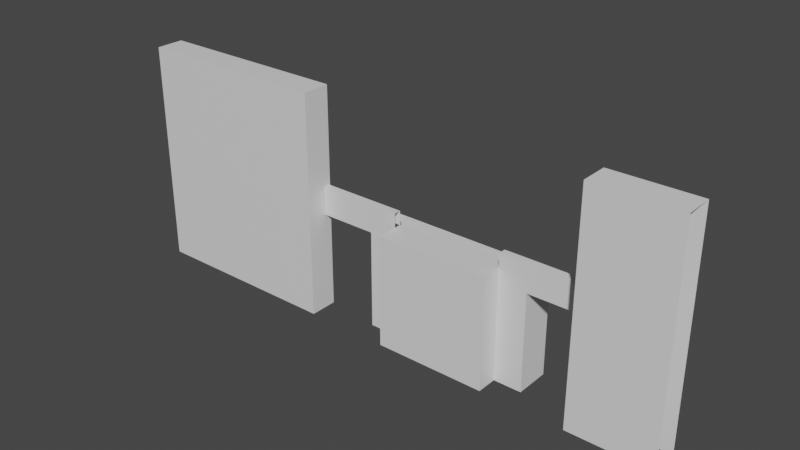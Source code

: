 # Source: 2fort_fort_front.blend  (saved by Blender 2.82.7; exported with 4.5.12 LTS)
import bpy
from mathutils import Matrix  # noqa: F401  (used for matrix-valued properties, if any)

bpy.ops.wm.read_factory_settings(use_empty=True)
scene = bpy.context.scene
scene.name = 'Scene'

# ---- collections
col_collection = bpy.data.collections.new('Collection'); scene.collection.children.link(col_collection)

# ---- materials (node trees are filled in below, after node groups)
mat_default_obj = bpy.data.materials.new('Default OBJ')
mat_default_obj.use_transparent_shadow = False

# ---- material node trees
mat_default_obj.use_nodes = True; mat_default_obj.node_tree.nodes.clear()
_N = mat_default_obj.node_tree.nodes; _L = mat_default_obj.node_tree.links
n0 = _N.new('ShaderNodeOutputMaterial'); n0.name = 'Material Output'; n0.location = (300, 300)
n1 = _N.new('ShaderNodeBsdfPrincipled'); n1.name = 'Principled BSDF'; n1.location = (10, 300)
n1.distribution = 'GGX'
n1.subsurface_method = 'BURLEY'
n1.inputs[3].default_value = 1.45
n1.inputs[27].default_value = (0.0, 0.0, 0.0, 1.0)
n1.inputs[28].default_value = 1.0
_L.new(n1.outputs[0], n0.inputs[0])
n0.is_active_output = True

# ---- world
world_world = bpy.data.worlds.new('World'); scene.world = world_world
world_world.use_nodes = True; world_world.node_tree.nodes.clear()
_N = world_world.node_tree.nodes; _L = world_world.node_tree.links
n0 = _N.new('ShaderNodeOutputWorld'); n0.name = 'World Output'; n0.location = (300, 300)
n1 = _N.new('ShaderNodeBackground'); n1.name = 'Background'; n1.location = (10, 300)
n1.inputs[0].default_value = (0.05088, 0.05088, 0.05088, 1.0)
_L.new(n1.outputs[0], n0.inputs[0])
n0.is_active_output = True
world_world.color = (0.05088, 0.05088, 0.05088)
world_world.use_sun_shadow = False
world_world.sun_shadow_jitter_overblur = 0.0

# ---- meshes
me_2fort = bpy.data.meshes.new('2fort')
me_2fort.from_pydata([(-5.376, 0.3994, 0.3121), (-5.376, 2.319, 0.3121), (-5.376, 2.319, -6.888), (6.144, 0.3994, -6.888), (6.144, 0.3994, 0.3121), (6.144, 2.319, 0.3121), (6.144, 2.319, -6.888), (6.144, -0.08063, -0.168), (6.144, 0.3994, -0.168), (9.984, 0.3994, -0.168), (9.984, -0.08063, -0.168), (-9.216, -0.08063, -0.168), (-5.376, -0.08063, -0.168), (-5.376, -0.08063, 0.7921), (-9.216, 0.3994, -0.168), (-9.216, 0.3994, 0.7921), (-5.376, 0.3994, 0.7921), (-5.376, 0.3994, -0.168), (-9.216, -1.521, -6.888), (-22.66, -1.521, -6.888), (-22.66, 0.3994, -6.888), (-22.66, 0.3994, 8.472), (-9.216, 0.3994, 8.472), (-9.216, 0.3994, -6.888), (-22.66, -1.521, 8.472), (-9.216, -1.521, 8.472), (4.224, -0.08063, 0.7921), (9.984, -0.08063, 0.7921), (9.984, -0.08063, 1.752), (4.224, -0.08063, 1.752), (4.224, 0.3968, 0.7921), (4.224, 0.3994, 1.752), (9.984, 0.3994, 0.7921), (9.984, 0.3994, 1.752), (-9.216, -0.08063, 0.7921), (-3.456, -0.08063, 1.752), (-9.216, 0.3994, 1.752), (-3.456, 0.3994, 1.752), (-3.456, 0.3929, 0.7921), (-9.216, -0.08063, 1.752), (6.144, 0.3994, 0.7921), (6.144, -0.08063, 0.7921), (4.224, -0.08063, -6.888), (6.144, -0.08063, -6.888), (-3.456, -1.521, -6.888), (-3.456, -1.521, 0.7921), (-3.456, 0.3994, -6.888), (4.224, -1.521, -6.888), (4.224, 0.3994, -6.888), (4.224, -1.521, 0.7921), (-5.376, 0.3994, -6.888), (-5.376, -0.08063, -6.888), (-3.456, -0.08063, -6.888), (-3.456, -0.08063, 0.7921), (9.984, -1.521, -6.888), (15.74, -1.521, -6.888), (9.984, -1.521, 8.472), (9.984, 0.3994, -6.888), (9.984, 0.3994, 8.472), (15.74, 0.3994, 8.472), (15.74, 0.3994, -6.888), (15.74, -1.521, 8.472)], [], [(50, 0, 1, 2), (3, 6, 5, 4), (2, 1, 5, 6), (7, 10, 27, 41), (8, 40, 32, 9), (7, 8, 9, 10), (11, 14, 17, 12), (11, 12, 13, 34), (14, 15, 16, 17), (18, 23, 22, 25), (19, 18, 25, 24), (20, 21, 22, 23), (24, 25, 22, 21), (26, 27, 28, 29), (30, 31, 33, 32), (29, 28, 33, 31), (34, 53, 35, 39), (15, 36, 37, 38), (39, 35, 37, 36), (3, 40, 41, 43), (42, 43, 41, 26), (44, 45, 38, 46), (47, 48, 30, 49), (44, 47, 49, 45), (51, 13, 16, 50), (51, 52, 53, 13), (54, 56, 58, 57), (54, 55, 61, 56), (57, 58, 59, 60), (56, 61, 59, 58), (45, 49, 30, 38)])
_uv = me_2fort.uv_layers.new(name='UVMap')
_uv.uv.foreach_set('vector', [0.0, 0.0, 0.0, 0.0, 0.0, 0.0, 0.0, 0.0, 0.0, 0.0, 0.0, 0.0, 0.0, 0.0, 0.0, 0.0, 0.0, 0.0, 0.0, 0.0, 0.0, 0.0, 0.0, 0.0, 0.0, 0.0, 0.0, 0.0, 0.0, 0.0, 0.0, 0.0, 0.0, 0.0, 0.0, 0.0, 0.0, 0.0, 0.0, 0.0, 0.0, 0.0, 0.0, 0.0, 0.0, 0.0, 0.0, 0.0, 0.0, 0.0, 0.0, 0.0, 0.0, 0.0, 0.0, 0.0, 0.0, 0.0, 0.0, 0.0, 0.0, 0.0, 0.0, 0.0, 0.0, 0.0, 0.0, 0.0, 0.0, 0.0, 0.0, 0.0, 0.0, 0.0, 0.0, 0.0, 0.0, 0.0, 0.0, 0.0, 0.0, 0.0, 0.0, 0.0, 0.0, 0.0, 0.0, 0.0, 0.0, 0.0, 0.0, 0.0, 0.0, 0.0, 0.0, 0.0, 0.0, 0.0, 0.0, 0.0, 0.0, 0.0, 0.0, 0.0, 0.0, 0.0, 0.0, 0.0, 0.0, 0.0, 0.0, 0.0, 0.0, 0.0, 0.0, 0.0, 0.0, 0.0, 0.0, 0.0, 0.0, 0.0, 0.0, 0.0, 0.0, 0.0, 0.0, 0.0, 0.0, 0.0, 0.0, 0.0, 0.0, 0.0, 0.0, 0.0, 0.0, 0.0, 0.0, 0.0, 0.0, 0.0, 0.0, 0.0, 0.0, 0.0, 0.0, 0.0, 0.0, 0.0, 0.0, 0.0, 0.0, 0.0, 0.0, 0.0, 0.0, 0.0, 0.0, 0.0, 0.0, 0.0, 0.0, 0.0, 0.0, 0.0, 0.0, 0.0, 0.0, 0.0, 0.0, 0.0, 0.0, 0.0, 0.0, 0.0, 0.0, 0.0, 0.0, 0.0, 0.0, 0.0, 0.0, 0.0, 0.0, 0.0, 0.0, 0.0, 0.0, 0.0, 0.0, 0.0, 0.0, 0.0, 0.0, 0.0, 0.0, 0.0, 0.0, 0.0, 0.0, 0.0, 0.0, 0.0, 0.0, 0.0, 0.0, 0.0, 0.0, 0.0, 0.0, 0.0, 0.0, 0.0, 0.0, 0.0, 0.0, 0.0, 0.0, 0.0, 0.0, 0.0, 0.0, 0.0, 0.0, 0.0, 0.0, 0.0, 0.0, 0.0, 0.0, 0.0, 0.0, 0.0, 0.0, 0.0, 0.0, 0.0, 0.0, 0.0, 0.0, 0.0, 0.0, 0.0, 0.0, 0.0, 0.0, 0.0])
me_2fort.materials.append(mat_default_obj)
me_2fort.use_remesh_fix_poles = True
me_2fort.use_remesh_preserve_attributes = False
me_2fort.use_mirror_vertex_groups = False
me_2fort.update()

# ---- objects
ob_2fort_fort_front = bpy.data.objects.new('2fort_fort_front', me_2fort)

# ---- transforms, parenting, visibility, modifiers, constraints
ob_2fort_fort_front.location = (0.0, 0.0, 0.0)
ob_2fort_fort_front.lineart.crease_threshold = 0.0

# ---- collection membership
col_collection.objects.link(ob_2fort_fort_front)

# ---- scene / render settings (as saved in the file)
scene.frame_start = 1; scene.frame_end = 250; scene.frame_set(1)
scene.render.engine = 'BLENDER_EEVEE_NEXT'
scene.cycles.use_denoising = False
scene.cycles.samples = 128
scene.cycles.sampling_pattern = 'TABULATED_SOBOL'
scene.cycles.use_adaptive_sampling = False
scene.cycles.use_light_tree = False
scene.view_settings.view_transform = 'Filmic'
bpy.context.view_layer.update()

# ---- added for rendering (the .blend has no active camera and no usable light): camera, sun
cam_auto = bpy.data.cameras.new('AutoCamera')
cam_auto.lens = 50.0
cam_auto.sensor_width = 36.0
cam_auto.clip_end = 1000.0
ob_auto_camera = bpy.data.objects.new('AutoCamera', cam_auto)
scene.collection.objects.link(ob_auto_camera)
ob_auto_camera.location = (34.9741, -45.7167, 31.5361)
ob_auto_camera.rotation_euler = (1.09748, -7.21219e-08, 0.694738)
scene.camera = ob_auto_camera
light_auto_sun = bpy.data.lights.new('AutoSun', 'SUN')
light_auto_sun.energy = 3.0
light_auto_sun.angle = 0.0523599
ob_auto_sun = bpy.data.objects.new('AutoSun', light_auto_sun)
scene.collection.objects.link(ob_auto_sun)
ob_auto_sun.rotation_euler = (0.872665, 0.174533, 0.523599)
bpy.context.view_layer.update()
